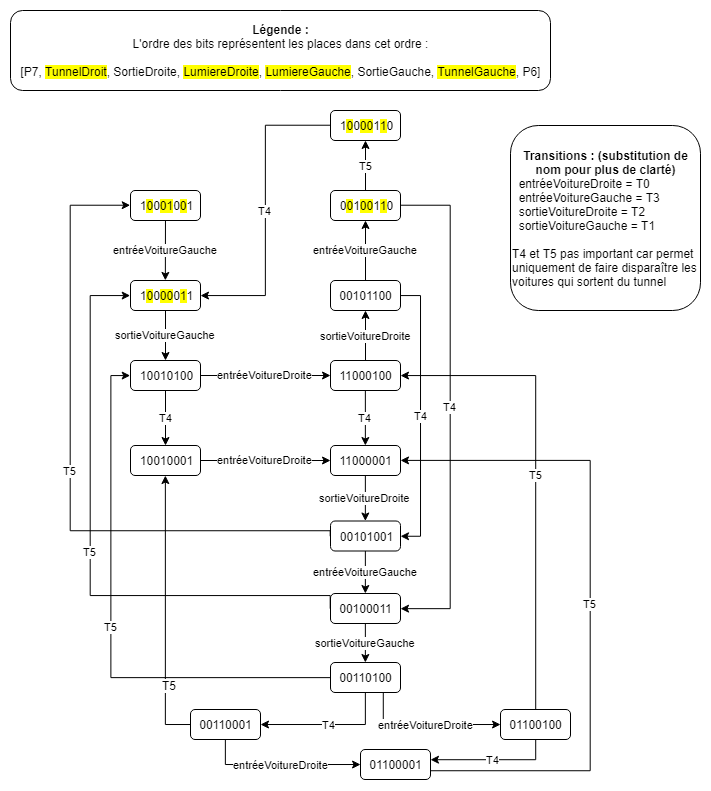

The diagram above was exported from draw.io. Its source (the exported page's mxGraphModel, read from the mxfile embedded in the PNG):
<mxGraphModel dx="961" dy="527" grid="1" gridSize="10" guides="1" tooltips="1" connect="1" arrows="1" fold="1" page="1" pageScale="1" pageWidth="827" pageHeight="1169" math="0" shadow="0">
  <root>
    <mxCell id="0" />
    <mxCell id="1" parent="0" />
    <mxCell id="k3UhbHzyz_Jr_yM_vcUI-1" value="1&lt;span style=&quot;background-color: rgb(255 , 255 , 0)&quot;&gt;0&lt;/span&gt;0&lt;span style=&quot;background-color: rgb(255 , 255 , 0)&quot;&gt;01&lt;/span&gt;0&lt;span style=&quot;background-color: rgb(255 , 255 , 0)&quot;&gt;0&lt;/span&gt;1&lt;br&gt;" style="rounded=1;whiteSpace=wrap;html=1;" parent="1" vertex="1">
      <mxGeometry x="140" y="190" width="70" height="30" as="geometry" />
    </mxCell>
    <mxCell id="k3UhbHzyz_Jr_yM_vcUI-3" value="&lt;span&gt;entréeVoitureGauche&lt;/span&gt;" style="endArrow=classic;html=1;entryX=0.5;entryY=0;entryDx=0;entryDy=0;" parent="1" source="k3UhbHzyz_Jr_yM_vcUI-1" target="k3UhbHzyz_Jr_yM_vcUI-4" edge="1">
      <mxGeometry width="50" height="50" relative="1" as="geometry">
        <mxPoint x="180" y="550" as="sourcePoint" />
        <mxPoint x="203.22580645161293" y="330" as="targetPoint" />
      </mxGeometry>
    </mxCell>
    <mxCell id="vWmkc2hsu755DuJwxo3K-2" value="&lt;span&gt;sortieVoitureGauche&lt;/span&gt;" style="edgeStyle=orthogonalEdgeStyle;rounded=0;orthogonalLoop=1;jettySize=auto;html=1;" parent="1" source="k3UhbHzyz_Jr_yM_vcUI-4" target="k3UhbHzyz_Jr_yM_vcUI-5" edge="1">
      <mxGeometry relative="1" as="geometry" />
    </mxCell>
    <mxCell id="k3UhbHzyz_Jr_yM_vcUI-4" value="1&lt;span style=&quot;background-color: rgb(255 , 255 , 0)&quot;&gt;0&lt;/span&gt;0&lt;span style=&quot;background-color: rgb(255 , 255 , 0)&quot;&gt;00&lt;/span&gt;0&lt;span style=&quot;background-color: rgb(255 , 255 , 0)&quot;&gt;1&lt;/span&gt;1&lt;br&gt;" style="rounded=1;whiteSpace=wrap;html=1;" parent="1" vertex="1">
      <mxGeometry x="140" y="280" width="70" height="30" as="geometry" />
    </mxCell>
    <mxCell id="vWmkc2hsu755DuJwxo3K-5" value="&lt;span&gt;entréeVoitureDroite&lt;/span&gt;" style="edgeStyle=orthogonalEdgeStyle;rounded=0;orthogonalLoop=1;jettySize=auto;html=1;" parent="1" source="k3UhbHzyz_Jr_yM_vcUI-5" target="k3UhbHzyz_Jr_yM_vcUI-7" edge="1">
      <mxGeometry relative="1" as="geometry" />
    </mxCell>
    <mxCell id="vWmkc2hsu755DuJwxo3K-10" value="T4" style="edgeStyle=orthogonalEdgeStyle;rounded=0;orthogonalLoop=1;jettySize=auto;html=1;" parent="1" source="k3UhbHzyz_Jr_yM_vcUI-5" target="k3UhbHzyz_Jr_yM_vcUI-6" edge="1">
      <mxGeometry relative="1" as="geometry" />
    </mxCell>
    <mxCell id="k3UhbHzyz_Jr_yM_vcUI-5" value="10010100" style="rounded=1;whiteSpace=wrap;html=1;" parent="1" vertex="1">
      <mxGeometry x="140" y="360" width="70" height="30" as="geometry" />
    </mxCell>
    <mxCell id="vWmkc2hsu755DuJwxo3K-6" value="&lt;span&gt;entréeVoitureDroite&lt;/span&gt;" style="edgeStyle=orthogonalEdgeStyle;rounded=0;orthogonalLoop=1;jettySize=auto;html=1;" parent="1" source="k3UhbHzyz_Jr_yM_vcUI-6" target="k3UhbHzyz_Jr_yM_vcUI-8" edge="1">
      <mxGeometry relative="1" as="geometry" />
    </mxCell>
    <mxCell id="k3UhbHzyz_Jr_yM_vcUI-6" value="10010001&lt;br&gt;" style="rounded=1;whiteSpace=wrap;html=1;" parent="1" vertex="1">
      <mxGeometry x="140" y="445" width="70" height="30" as="geometry" />
    </mxCell>
    <mxCell id="vWmkc2hsu755DuJwxo3K-12" value="&lt;span&gt;sortieVoitureDroite&lt;/span&gt;" style="edgeStyle=orthogonalEdgeStyle;rounded=0;orthogonalLoop=1;jettySize=auto;html=1;" parent="1" source="k3UhbHzyz_Jr_yM_vcUI-7" target="k3UhbHzyz_Jr_yM_vcUI-9" edge="1">
      <mxGeometry relative="1" as="geometry" />
    </mxCell>
    <mxCell id="vWmkc2hsu755DuJwxo3K-33" value="T4" style="edgeStyle=orthogonalEdgeStyle;rounded=0;orthogonalLoop=1;jettySize=auto;html=1;exitX=0.5;exitY=1;exitDx=0;exitDy=0;" parent="1" source="k3UhbHzyz_Jr_yM_vcUI-7" target="k3UhbHzyz_Jr_yM_vcUI-8" edge="1">
      <mxGeometry relative="1" as="geometry" />
    </mxCell>
    <mxCell id="k3UhbHzyz_Jr_yM_vcUI-7" value="11000100&lt;br&gt;" style="rounded=1;whiteSpace=wrap;html=1;" parent="1" vertex="1">
      <mxGeometry x="340" y="360" width="70" height="30" as="geometry" />
    </mxCell>
    <mxCell id="vWmkc2hsu755DuJwxo3K-22" value="&lt;span&gt;sortieVoitureDroite&lt;/span&gt;" style="edgeStyle=orthogonalEdgeStyle;rounded=0;orthogonalLoop=1;jettySize=auto;html=1;exitX=0.5;exitY=1;exitDx=0;exitDy=0;" parent="1" source="k3UhbHzyz_Jr_yM_vcUI-8" target="k3UhbHzyz_Jr_yM_vcUI-12" edge="1">
      <mxGeometry relative="1" as="geometry" />
    </mxCell>
    <mxCell id="k3UhbHzyz_Jr_yM_vcUI-8" value="11000001&lt;br&gt;" style="rounded=1;whiteSpace=wrap;html=1;" parent="1" vertex="1">
      <mxGeometry x="340" y="445" width="70" height="30" as="geometry" />
    </mxCell>
    <mxCell id="vWmkc2hsu755DuJwxo3K-13" value="&lt;span&gt;entréeVoitureGauche&lt;/span&gt;" style="edgeStyle=orthogonalEdgeStyle;rounded=0;orthogonalLoop=1;jettySize=auto;html=1;" parent="1" source="k3UhbHzyz_Jr_yM_vcUI-9" target="k3UhbHzyz_Jr_yM_vcUI-10" edge="1">
      <mxGeometry relative="1" as="geometry" />
    </mxCell>
    <mxCell id="vWmkc2hsu755DuJwxo3K-21" value="T4" style="edgeStyle=orthogonalEdgeStyle;rounded=0;orthogonalLoop=1;jettySize=auto;html=1;exitX=1;exitY=0.5;exitDx=0;exitDy=0;entryX=1;entryY=0.5;entryDx=0;entryDy=0;" parent="1" source="k3UhbHzyz_Jr_yM_vcUI-9" target="k3UhbHzyz_Jr_yM_vcUI-12" edge="1">
      <mxGeometry relative="1" as="geometry" />
    </mxCell>
    <mxCell id="k3UhbHzyz_Jr_yM_vcUI-9" value="00101100&lt;br&gt;" style="rounded=1;whiteSpace=wrap;html=1;" parent="1" vertex="1">
      <mxGeometry x="340" y="280" width="70" height="30" as="geometry" />
    </mxCell>
    <mxCell id="vWmkc2hsu755DuJwxo3K-17" value="T5" style="edgeStyle=orthogonalEdgeStyle;rounded=0;orthogonalLoop=1;jettySize=auto;html=1;" parent="1" source="k3UhbHzyz_Jr_yM_vcUI-10" target="k3UhbHzyz_Jr_yM_vcUI-11" edge="1">
      <mxGeometry relative="1" as="geometry" />
    </mxCell>
    <mxCell id="vWmkc2hsu755DuJwxo3K-18" value="T4" style="edgeStyle=orthogonalEdgeStyle;rounded=0;orthogonalLoop=1;jettySize=auto;html=1;exitX=1;exitY=0.5;exitDx=0;exitDy=0;entryX=1;entryY=0.5;entryDx=0;entryDy=0;" parent="1" source="k3UhbHzyz_Jr_yM_vcUI-10" target="k3UhbHzyz_Jr_yM_vcUI-13" edge="1">
      <mxGeometry relative="1" as="geometry">
        <Array as="points">
          <mxPoint x="460" y="205" />
          <mxPoint x="460" y="608" />
        </Array>
      </mxGeometry>
    </mxCell>
    <mxCell id="k3UhbHzyz_Jr_yM_vcUI-10" value="0&lt;span style=&quot;background-color: rgb(255 , 255 , 0)&quot;&gt;0&lt;/span&gt;1&lt;span style=&quot;background-color: rgb(255 , 255 , 0)&quot;&gt;00&lt;/span&gt;1&lt;span style=&quot;background-color: rgb(255 , 255 , 0)&quot;&gt;1&lt;/span&gt;0&lt;br&gt;" style="rounded=1;whiteSpace=wrap;html=1;" parent="1" vertex="1">
      <mxGeometry x="340" y="190" width="70" height="30" as="geometry" />
    </mxCell>
    <mxCell id="vWmkc2hsu755DuJwxo3K-16" value="T4" style="edgeStyle=orthogonalEdgeStyle;rounded=0;orthogonalLoop=1;jettySize=auto;html=1;exitX=0;exitY=0.5;exitDx=0;exitDy=0;entryX=1;entryY=0.5;entryDx=0;entryDy=0;" parent="1" source="k3UhbHzyz_Jr_yM_vcUI-11" target="k3UhbHzyz_Jr_yM_vcUI-4" edge="1">
      <mxGeometry relative="1" as="geometry" />
    </mxCell>
    <mxCell id="k3UhbHzyz_Jr_yM_vcUI-11" value="1&lt;span style=&quot;background-color: rgb(255 , 255 , 0)&quot;&gt;0&lt;/span&gt;0&lt;span style=&quot;background-color: rgb(255 , 255 , 0)&quot;&gt;00&lt;/span&gt;1&lt;span style=&quot;background-color: rgb(255 , 255 , 0)&quot;&gt;1&lt;/span&gt;0&lt;br&gt;" style="rounded=1;whiteSpace=wrap;html=1;" parent="1" vertex="1">
      <mxGeometry x="340" y="110" width="70" height="30" as="geometry" />
    </mxCell>
    <mxCell id="vWmkc2hsu755DuJwxo3K-23" value="&lt;span&gt;entréeVoitureGauche&lt;/span&gt;" style="edgeStyle=orthogonalEdgeStyle;rounded=0;orthogonalLoop=1;jettySize=auto;html=1;exitX=0.5;exitY=1;exitDx=0;exitDy=0;" parent="1" source="k3UhbHzyz_Jr_yM_vcUI-12" target="k3UhbHzyz_Jr_yM_vcUI-13" edge="1">
      <mxGeometry relative="1" as="geometry" />
    </mxCell>
    <mxCell id="vWmkc2hsu755DuJwxo3K-28" value="T5" style="edgeStyle=orthogonalEdgeStyle;rounded=0;orthogonalLoop=1;jettySize=auto;html=1;exitX=0;exitY=0.5;exitDx=0;exitDy=0;entryX=0;entryY=0.5;entryDx=0;entryDy=0;" parent="1" source="k3UhbHzyz_Jr_yM_vcUI-12" target="k3UhbHzyz_Jr_yM_vcUI-1" edge="1">
      <mxGeometry relative="1" as="geometry">
        <Array as="points">
          <mxPoint x="80" y="530" />
          <mxPoint x="80" y="205" />
        </Array>
      </mxGeometry>
    </mxCell>
    <mxCell id="k3UhbHzyz_Jr_yM_vcUI-12" value="00101001&lt;br&gt;" style="rounded=1;whiteSpace=wrap;html=1;" parent="1" vertex="1">
      <mxGeometry x="340" y="520.5" width="70" height="30" as="geometry" />
    </mxCell>
    <mxCell id="vWmkc2hsu755DuJwxo3K-24" value="&lt;span&gt;sortieVoitureGauche&lt;/span&gt;" style="edgeStyle=orthogonalEdgeStyle;rounded=0;orthogonalLoop=1;jettySize=auto;html=1;exitX=0.5;exitY=1;exitDx=0;exitDy=0;" parent="1" source="k3UhbHzyz_Jr_yM_vcUI-13" target="k3UhbHzyz_Jr_yM_vcUI-14" edge="1">
      <mxGeometry relative="1" as="geometry" />
    </mxCell>
    <mxCell id="vWmkc2hsu755DuJwxo3K-29" value="T5" style="edgeStyle=orthogonalEdgeStyle;rounded=0;orthogonalLoop=1;jettySize=auto;html=1;exitX=0;exitY=0.5;exitDx=0;exitDy=0;entryX=0;entryY=0.5;entryDx=0;entryDy=0;" parent="1" source="k3UhbHzyz_Jr_yM_vcUI-13" target="k3UhbHzyz_Jr_yM_vcUI-4" edge="1">
      <mxGeometry relative="1" as="geometry">
        <Array as="points">
          <mxPoint x="100" y="595" />
          <mxPoint x="100" y="295" />
        </Array>
      </mxGeometry>
    </mxCell>
    <mxCell id="k3UhbHzyz_Jr_yM_vcUI-13" value="00100011&lt;br&gt;" style="rounded=1;whiteSpace=wrap;html=1;" parent="1" vertex="1">
      <mxGeometry x="340" y="593" width="70" height="30" as="geometry" />
    </mxCell>
    <mxCell id="vWmkc2hsu755DuJwxo3K-25" value="T4" style="edgeStyle=orthogonalEdgeStyle;rounded=0;orthogonalLoop=1;jettySize=auto;html=1;exitX=0.5;exitY=1;exitDx=0;exitDy=0;entryX=1;entryY=0.5;entryDx=0;entryDy=0;" parent="1" source="k3UhbHzyz_Jr_yM_vcUI-14" target="k3UhbHzyz_Jr_yM_vcUI-15" edge="1">
      <mxGeometry relative="1" as="geometry">
        <Array as="points">
          <mxPoint x="375" y="724" />
        </Array>
        <mxPoint x="340" y="724" as="targetPoint" />
      </mxGeometry>
    </mxCell>
    <mxCell id="vWmkc2hsu755DuJwxo3K-26" value="&lt;span&gt;entréeVoitureDroite&lt;/span&gt;" style="edgeStyle=orthogonalEdgeStyle;rounded=0;orthogonalLoop=1;jettySize=auto;html=1;exitX=0.75;exitY=1;exitDx=0;exitDy=0;entryX=0;entryY=0.5;entryDx=0;entryDy=0;" parent="1" source="k3UhbHzyz_Jr_yM_vcUI-14" target="k3UhbHzyz_Jr_yM_vcUI-16" edge="1">
      <mxGeometry relative="1" as="geometry">
        <Array as="points">
          <mxPoint x="393" y="724" />
        </Array>
      </mxGeometry>
    </mxCell>
    <mxCell id="vWmkc2hsu755DuJwxo3K-31" value="T5" style="edgeStyle=orthogonalEdgeStyle;rounded=0;orthogonalLoop=1;jettySize=auto;html=1;exitX=0;exitY=0.5;exitDx=0;exitDy=0;entryX=0;entryY=0.5;entryDx=0;entryDy=0;" parent="1" source="k3UhbHzyz_Jr_yM_vcUI-14" target="k3UhbHzyz_Jr_yM_vcUI-5" edge="1">
      <mxGeometry relative="1" as="geometry" />
    </mxCell>
    <mxCell id="k3UhbHzyz_Jr_yM_vcUI-14" value="00110100&lt;br&gt;" style="rounded=1;whiteSpace=wrap;html=1;" parent="1" vertex="1">
      <mxGeometry x="340" y="662" width="70" height="30" as="geometry" />
    </mxCell>
    <mxCell id="vWmkc2hsu755DuJwxo3K-30" style="edgeStyle=orthogonalEdgeStyle;rounded=0;orthogonalLoop=1;jettySize=auto;html=1;exitX=0;exitY=0.5;exitDx=0;exitDy=0;entryX=0.5;entryY=1;entryDx=0;entryDy=0;" parent="1" source="k3UhbHzyz_Jr_yM_vcUI-15" target="k3UhbHzyz_Jr_yM_vcUI-6" edge="1">
      <mxGeometry relative="1" as="geometry" />
    </mxCell>
    <mxCell id="vWmkc2hsu755DuJwxo3K-35" value="T5" style="text;html=1;resizable=0;points=[];align=center;verticalAlign=middle;labelBackgroundColor=#ffffff;" parent="vWmkc2hsu755DuJwxo3K-30" vertex="1" connectable="0">
      <mxGeometry x="-0.5322" y="-4" relative="1" as="geometry">
        <mxPoint as="offset" />
      </mxGeometry>
    </mxCell>
    <mxCell id="vWmkc2hsu755DuJwxo3K-36" value="&lt;span&gt;entréeVoitureDroite&lt;/span&gt;" style="edgeStyle=orthogonalEdgeStyle;rounded=0;orthogonalLoop=1;jettySize=auto;html=1;entryX=0;entryY=0.5;entryDx=0;entryDy=0;exitX=0.5;exitY=1;exitDx=0;exitDy=0;" parent="1" source="k3UhbHzyz_Jr_yM_vcUI-15" target="k3UhbHzyz_Jr_yM_vcUI-17" edge="1">
      <mxGeometry relative="1" as="geometry">
        <mxPoint x="305" y="739" as="sourcePoint" />
      </mxGeometry>
    </mxCell>
    <mxCell id="k3UhbHzyz_Jr_yM_vcUI-15" value="00110001&lt;br&gt;" style="rounded=1;whiteSpace=wrap;html=1;" parent="1" vertex="1">
      <mxGeometry x="200" y="709" width="70" height="30" as="geometry" />
    </mxCell>
    <mxCell id="vWmkc2hsu755DuJwxo3K-27" value="T4" style="edgeStyle=orthogonalEdgeStyle;rounded=0;orthogonalLoop=1;jettySize=auto;html=1;exitX=0.5;exitY=1;exitDx=0;exitDy=0;" parent="1" source="k3UhbHzyz_Jr_yM_vcUI-16" target="k3UhbHzyz_Jr_yM_vcUI-17" edge="1">
      <mxGeometry relative="1" as="geometry">
        <Array as="points">
          <mxPoint x="545" y="759" />
        </Array>
      </mxGeometry>
    </mxCell>
    <mxCell id="vWmkc2hsu755DuJwxo3K-37" value="T5" style="edgeStyle=orthogonalEdgeStyle;rounded=0;orthogonalLoop=1;jettySize=auto;html=1;exitX=0.5;exitY=0;exitDx=0;exitDy=0;entryX=1;entryY=0.5;entryDx=0;entryDy=0;" parent="1" source="k3UhbHzyz_Jr_yM_vcUI-16" target="k3UhbHzyz_Jr_yM_vcUI-7" edge="1">
      <mxGeometry relative="1" as="geometry">
        <Array as="points">
          <mxPoint x="545" y="375" />
        </Array>
      </mxGeometry>
    </mxCell>
    <mxCell id="k3UhbHzyz_Jr_yM_vcUI-16" value="01100100&lt;br&gt;" style="rounded=1;whiteSpace=wrap;html=1;" parent="1" vertex="1">
      <mxGeometry x="510" y="709" width="70" height="30" as="geometry" />
    </mxCell>
    <mxCell id="vWmkc2hsu755DuJwxo3K-32" value="T5" style="edgeStyle=orthogonalEdgeStyle;rounded=0;orthogonalLoop=1;jettySize=auto;html=1;exitX=1;exitY=0.5;exitDx=0;exitDy=0;entryX=1;entryY=0.5;entryDx=0;entryDy=0;" parent="1" source="k3UhbHzyz_Jr_yM_vcUI-17" target="k3UhbHzyz_Jr_yM_vcUI-8" edge="1">
      <mxGeometry relative="1" as="geometry">
        <Array as="points">
          <mxPoint x="440" y="770" />
          <mxPoint x="600" y="770" />
          <mxPoint x="600" y="460" />
        </Array>
      </mxGeometry>
    </mxCell>
    <mxCell id="k3UhbHzyz_Jr_yM_vcUI-17" value="01100001&lt;br&gt;" style="rounded=1;whiteSpace=wrap;html=1;" parent="1" vertex="1">
      <mxGeometry x="370" y="749" width="70" height="30" as="geometry" />
    </mxCell>
    <mxCell id="_0Rj3hB9-rkYisBexlQy-1" value="&lt;b style=&quot;text-align: left&quot;&gt;Légende :&lt;/b&gt;&lt;br&gt;&lt;span style=&quot;text-align: left&quot;&gt;L'ordre des bits représentent les places dans cet ordre :&lt;/span&gt;&lt;br&gt;&lt;span style=&quot;text-align: left&quot;&gt;&amp;nbsp;&lt;/span&gt;&lt;br&gt;&lt;div style=&quot;text-align: left&quot;&gt;[P7, &lt;span style=&quot;background-color: rgb(255 , 255 , 0)&quot;&gt;TunnelDroit&lt;/span&gt;, SortieDroite, &lt;span style=&quot;background-color: rgb(255 , 255 , 0)&quot;&gt;LumiereDroite&lt;/span&gt;, &lt;span style=&quot;background-color: rgb(255 , 255 , 0)&quot;&gt;LumiereGauche&lt;/span&gt;, SortieGauche, &lt;span style=&quot;background-color: rgb(255 , 255 , 0)&quot;&gt;TunnelGauche&lt;/span&gt;, P6]&lt;/div&gt;" style="rounded=1;whiteSpace=wrap;html=1;" parent="1" vertex="1">
      <mxGeometry x="20" y="10" width="540" height="80" as="geometry" />
    </mxCell>
    <mxCell id="_0Rj3hB9-rkYisBexlQy-2" value="&lt;b style=&quot;text-align: left&quot;&gt;Transitions : (substitution de nom pour plus de clarté)&lt;/b&gt;&lt;br&gt;&lt;div style=&quot;text-align: left&quot;&gt;&amp;nbsp; entréeVoitureDroite = T0&lt;/div&gt;&lt;div style=&quot;text-align: left&quot;&gt;&amp;nbsp; entréeVoitureGauche = T3&lt;/div&gt;&lt;div style=&quot;text-align: left&quot;&gt;&amp;nbsp; sortieVoitureDroite = T2&lt;/div&gt;&lt;div style=&quot;text-align: left&quot;&gt;&amp;nbsp; sortieVoitureGauche = T1&lt;/div&gt;&lt;div style=&quot;text-align: left&quot;&gt;&lt;br&gt;&lt;/div&gt;&lt;div style=&quot;text-align: left&quot;&gt;T4 et T5 pas important car permet uniquement de faire disparaître les voitures qui sortent du tunnel&lt;/div&gt;" style="rounded=1;whiteSpace=wrap;html=1;perimeterSpacing=0;" parent="1" vertex="1">
      <mxGeometry x="520" y="125" width="190" height="185" as="geometry" />
    </mxCell>
  </root>
</mxGraphModel>